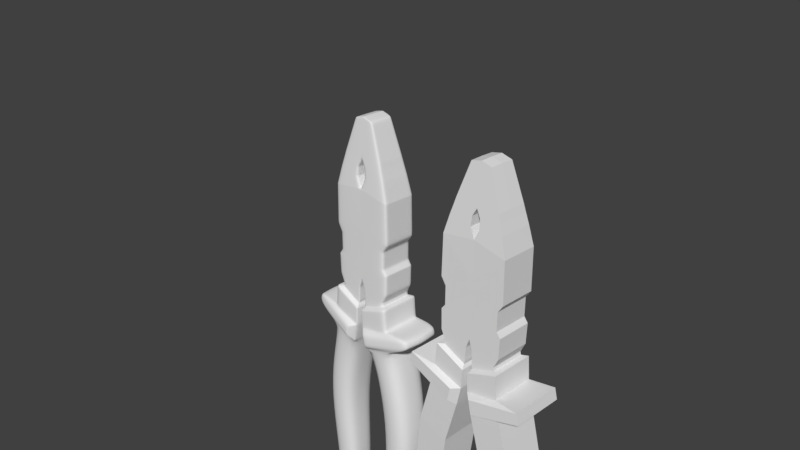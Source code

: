 # Source: Alicate.blend  (saved by Blender 2.79.0; exported with 4.5.12 LTS)
import bpy
from mathutils import Matrix  # noqa: F401  (used for matrix-valued properties, if any)

bpy.ops.wm.read_factory_settings(use_empty=True)
scene = bpy.context.scene
scene.name = 'Scene'

# ---- collections
col_collection_1 = bpy.data.collections.new('Collection 1'); scene.collection.children.link(col_collection_1)
col_collection_2 = bpy.data.collections.new('Collection 2'); scene.collection.children.link(col_collection_2)

# ---- materials (node trees are filled in below, after node groups)
mat_material = bpy.data.materials.new('Material')
mat_material.alpha_threshold = 0.0
mat_material.use_transparent_shadow = False
mat_material.roughness = 0.5
mat_material.line_color = (0.0, 0.0, 0.0, 1.0)

# ---- material node trees

# ---- world
world_world = bpy.data.worlds.new('World'); scene.world = world_world
world_world.color = (0.05088, 0.05088, 0.05088)
world_world.use_sun_shadow = False
world_world.sun_shadow_jitter_overblur = 0.0
world_world.cycles.sampling_method = 'MANUAL'

# ---- cameras
cam_camera = bpy.data.cameras.new('Camera')
cam_camera.clip_end = 100.0
cam_camera.lens = 35.0
cam_camera.sensor_width = 32.0
cam_camera.sensor_height = 18.0
cam_camera.ortho_scale = 7.314
cam_camera.dof.focus_distance = 0.0
cam_camera.dof.aperture_fstop = 128.0

# ---- meshes
me_cube = bpy.data.meshes.new('Cube')
me_cube.from_pydata([(0.4577, -0.237, 0.3997), (0.4577, 0.0, 0.3997), (0.0, -0.237, 0.5811), (0.3899, 0.0, 0.2978), (0.3899, -0.237, 0.2978), (0.3899, 0.0, 0.04441), (0.3899, -0.237, 0.04441), (0.4435, 0.0, -0.02433), (0.4435, -0.237, -0.02434), (0.0, 0.0, -0.2389), (0.0, -0.237, -0.2389), (0.0, -0.237, 0.04441), (0.0, -0.237, 0.2978), (0.436, 0.0, -0.304), (0.436, -0.237, -0.304), (0.04566, 0.0, -0.3705), (0.04566, -0.237, -0.3705), (0.3722, -0.237, -0.4382), (0.3722, 0.0, -0.4382), (0.05456, 0.0, -0.5696), (0.05456, -0.237, -0.5696), (0.3807, -0.237, -0.4826), (0.3807, 0.0, -0.4826), (0.06307, 0.0, -0.6139), (0.06307, -0.237, -0.6139), (0.4549, -0.2916, -0.488), (0.4549, 0.0, -0.488), (0.04003, 0.0, -0.6596), (0.04003, -0.2916, -0.6596), (0.4821, -0.2916, -0.8023), (0.4821, 0.0, -0.8023), (0.04993, 0.0, -0.9237), (0.04993, -0.2916, -0.9237), (0.5419, -0.2916, -1.076), (0.5419, 0.0, -1.076), (0.1081, 0.0, -1.191), (0.1081, -0.2916, -1.191), (0.7207, -0.2846, -1.742), (0.7207, 0.0, -1.742), (0.2827, 0.0, -1.841), (0.2827, -0.2846, -1.841), (0.799, -0.2675, -2.454), (0.799, 0.0, -2.454), (0.3553, 0.0, -2.477), (0.3553, -0.2675, -2.477), (0.7338, -0.2383, -3.268), (0.7338, 0.0, -3.268), (0.314, 0.0, -3.235), (0.314, -0.2383, -3.235), (0.7102, -0.2116, -3.806), (0.7102, 0.0, -3.806), (0.3083, 0.0, -3.806), (0.3083, -0.2116, -3.806), (0.7319, -0.1789, -4.299), (0.7319, 0.0, -4.299), (0.3817, 0.0, -4.334), (0.3817, -0.1789, -4.334), (0.6636, -0.1047, -4.446), (0.6636, 0.0, -4.446), (0.5229, 0.0, -4.46), (0.5229, -0.1047, -4.46), (0.4459, -0.237, 0.9509), (0.4459, 0.0, 0.9509), (0.0, 0.0, 1.029), (0.0, -0.2306, 1.029), (0.3768, -0.2168, 1.198), (0.3768, 0.0, 1.199), (0.06356, 0.0, 1.163), (0.06356, -0.2198, 1.162), (0.3326, -0.2059, 1.333), (0.3326, 0.0, 1.334), (0.05482, 0.0, 1.292), (0.05482, -0.2093, 1.29), (0.3032, -0.198, 1.429), (0.3032, 0.0, 1.431), (0.0, 0.0, 1.395), (0.0, -0.2009, 1.393), (0.1402, -0.1606, 1.888), (0.1402, 0.0, 1.892), (0.0, 0.0, 1.926), (0.0, -0.1578, 1.923), (0.8189, -0.3457, -0.7649), (0.8189, 0.0, -0.7649), (0.04993, 0.0, -0.9237), (0.1452, -0.3772, -0.9361), (0.8571, -0.3457, -0.9124), (0.8571, 0.0, -0.9124), (0.1081, 0.0, -1.191), (0.1885, -0.3772, -1.132)], [], [(4, 3, 1, 0), (3, 4, 6, 5), (8, 10, 16, 14), (5, 6, 8, 7), (6, 11, 10, 8), (2, 12, 4, 0), (6, 4, 12, 11), (7, 8, 14, 13), (10, 9, 15, 16), (20, 19, 23, 24), (14, 16, 20, 17), (13, 14, 17, 18), (16, 15, 19, 20), (21, 24, 28, 25), (17, 20, 24, 21), (18, 17, 21, 22), (28, 27, 31, 32), (22, 21, 25, 26), (24, 23, 27, 28), (36, 33, 85, 88), (25, 28, 32, 29), (26, 25, 29, 30), (33, 36, 40, 37), (32, 36, 88, 84), (32, 31, 35, 36), (40, 39, 43, 44), (34, 33, 37, 38), (36, 35, 39, 40), (41, 44, 48, 45), (37, 40, 44, 41), (38, 37, 41, 42), (45, 48, 52, 49), (42, 41, 45, 46), (44, 43, 47, 48), (52, 51, 55, 56), (46, 45, 49, 50), (48, 47, 51, 52), (53, 56, 60, 57), (49, 52, 56, 53), (50, 49, 53, 54), (58, 57, 60, 59), (54, 53, 57, 58), (56, 55, 59, 60), (64, 61, 65, 68), (2, 0, 61, 64), (67, 68, 72, 71), (63, 64, 68, 67), (61, 62, 66, 65), (72, 69, 73, 76), (65, 66, 70, 69), (68, 65, 69, 72), (71, 72, 76, 75), (69, 70, 74, 73), (79, 80, 77, 78), (73, 74, 78, 77), (76, 73, 77, 80), (1, 62, 61, 0), (81, 84, 88, 85), (82, 81, 85, 86), (33, 34, 86, 85), (35, 31, 83, 87), (29, 32, 84, 81), (30, 29, 81, 82)])
_uv = me_cube.uv_layers.new(name='UVMap')
_uv.uv.foreach_set('vector', [0.6013, 0.3509, 0.646, 0.3584, 0.6422, 0.3815, 0.5974, 0.374, 0.646, 0.3584, 0.6013, 0.3509, 0.6093, 0.3031, 0.654, 0.3106, 0.543, 0.296, 0.4521, 0.2726, 0.4545, 0.2458, 0.5311, 0.244, 0.654, 0.3106, 0.6093, 0.3031, 0.6121, 0.2867, 0.6568, 0.2942, 0.5355, 0.3109, 0.4627, 0.3255, 0.4521, 0.2726, 0.543, 0.296, 0.4828, 0.4258, 0.4722, 0.3728, 0.5451, 0.3582, 0.5615, 0.3747, 0.5355, 0.3109, 0.5451, 0.3582, 0.4722, 0.3728, 0.4627, 0.3255, 0.6568, 0.2942, 0.6121, 0.2867, 0.6209, 0.2339, 0.6656, 0.2414, 0.4521, 0.2726, 0.4082, 0.2709, 0.4087, 0.2456, 0.4545, 0.2458, 0.4524, 0.2076, 0.4082, 0.2078, 0.4082, 0.1994, 0.4524, 0.1992, 0.5311, 0.244, 0.4545, 0.2458, 0.4524, 0.2076, 0.5149, 0.222, 0.6656, 0.2414, 0.6209, 0.2339, 0.6256, 0.2058, 0.6703, 0.2133, 0.4545, 0.2458, 0.4087, 0.2456, 0.4082, 0.2078, 0.4524, 0.2076, 0.1808, 0.9097, 0.172, 0.9753, 0.1588, 0.9811, 0.1703, 0.8954, 0.5149, 0.222, 0.4524, 0.2076, 0.4524, 0.1992, 0.515, 0.2133, 0.6703, 0.2133, 0.6256, 0.2058, 0.627, 0.1973, 0.6718, 0.2048, 0.3268, 0.7987, 0.2713, 0.7987, 0.2713, 0.7484, 0.3268, 0.7484, 0.2264, 0.9097, 0.1808, 0.9097, 0.1703, 0.8954, 0.2264, 0.8954, 0.172, 0.9753, 0.215, 0.9906, 0.2117, 0.9999, 0.1588, 0.9811, 0.007918, 0.7122, 0.09415, 0.7185, 0.1599, 0.74, 0.02447, 0.7314, 0.1703, 0.8954, 0.08782, 0.8694, 0.08533, 0.8185, 0.1703, 0.8346, 0.2264, 0.8954, 0.1703, 0.8954, 0.1703, 0.8346, 0.2264, 0.8346, 0.1703, 0.6717, 0.08382, 0.6709, 0.08521, 0.5414, 0.1716, 0.5388, 0.002114, 0.7771, 0.0001101, 0.7244, 0.02447, 0.7314, 0.02584, 0.77, 0.3268, 0.7484, 0.2713, 0.7484, 0.2713, 0.6963, 0.3268, 0.6963, 0.3254, 0.5683, 0.2713, 0.5683, 0.2713, 0.4465, 0.3222, 0.4465, 0.2264, 0.6717, 0.1703, 0.6717, 0.1716, 0.5388, 0.2264, 0.5388, 0.3268, 0.6963, 0.2713, 0.6963, 0.2713, 0.5683, 0.3254, 0.5683, 0.1749, 0.4009, 0.09055, 0.3866, 0.09949, 0.2406, 0.1805, 0.2435, 0.1716, 0.5388, 0.08597, 0.5271, 0.08941, 0.4038, 0.1749, 0.4009, 0.2264, 0.5388, 0.1716, 0.5388, 0.1749, 0.4009, 0.2264, 0.4009, 0.1805, 0.2435, 0.09945, 0.2424, 0.1086, 0.1326, 0.1857, 0.1399, 0.2264, 0.4009, 0.1749, 0.4009, 0.1805, 0.2435, 0.2264, 0.2435, 0.3222, 0.4465, 0.2713, 0.4465, 0.2713, 0.3021, 0.3166, 0.3021, 0.3115, 0.1933, 0.2713, 0.1933, 0.2713, 0.09181, 0.3053, 0.09181, 0.2264, 0.2435, 0.1805, 0.2435, 0.1857, 0.1399, 0.2264, 0.1399, 0.3166, 0.3021, 0.2713, 0.3021, 0.2713, 0.1933, 0.3115, 0.1933, 0.1949, 0.05907, 0.1379, 0.04018, 0.1719, 0.01946, 0.1958, 0.03057, 0.1857, 0.1399, 0.1148, 0.1321, 0.1379, 0.04018, 0.1949, 0.05907, 0.2264, 0.1399, 0.1857, 0.1399, 0.1949, 0.05907, 0.2232, 0.05258, 0.214, 0.02459, 0.1958, 0.03057, 0.1878, 0.006085, 0.2059, 0.0001101, 0.2232, 0.05258, 0.1949, 0.05907, 0.1958, 0.03057, 0.214, 0.02459, 0.3053, 0.09181, 0.2713, 0.09181, 0.2713, 0.05584, 0.2912, 0.05584, 0.4996, 0.5094, 0.58, 0.4781, 0.576, 0.5268, 0.5166, 0.532, 0.4828, 0.4258, 0.5615, 0.3747, 0.58, 0.4781, 0.4996, 0.5094, 0.4015, 0.5431, 0.4434, 0.5434, 0.4411, 0.5679, 0.4013, 0.5677, 0.4018, 0.5149, 0.4457, 0.5153, 0.4434, 0.5434, 0.4015, 0.5431, 0.58, 0.4781, 0.6247, 0.4856, 0.6164, 0.5341, 0.576, 0.5268, 0.5199, 0.5563, 0.5732, 0.5534, 0.5713, 0.5725, 0.5137, 0.5777, 0.576, 0.5268, 0.6164, 0.5341, 0.6116, 0.5607, 0.5732, 0.5534, 0.5166, 0.532, 0.576, 0.5268, 0.5732, 0.5534, 0.5199, 0.5563, 0.4013, 0.5677, 0.4411, 0.5679, 0.4393, 0.59, 0.4011, 0.5899, 0.5732, 0.5534, 0.6116, 0.5607, 0.6081, 0.5797, 0.5713, 0.5725, 0.5843, 0.6976, 0.555, 0.6912, 0.5602, 0.6643, 0.59, 0.6708, 0.5713, 0.5725, 0.6081, 0.5797, 0.59, 0.6708, 0.5602, 0.6643, 0.5137, 0.5777, 0.5713, 0.5725, 0.5602, 0.6643, 0.5355, 0.6764, 0.6422, 0.3815, 0.6247, 0.4856, 0.58, 0.4781, 0.5974, 0.374, 0.1599, 0.7694, 0.02584, 0.77, 0.02447, 0.7314, 0.1599, 0.74, 0.2264, 0.7694, 0.1599, 0.7694, 0.1599, 0.74, 0.2264, 0.74, 0.1703, 0.6717, 0.2264, 0.6717, 0.2264, 0.74, 0.1599, 0.74, 0.2713, 0.6963, 0.2713, 0.7484, 0.2704, 0.7484, 0.2704, 0.6963, 0.09581, 0.7857, 0.009402, 0.7885, 0.02584, 0.77, 0.1599, 0.7694, 0.2264, 0.8346, 0.1703, 0.8346, 0.1599, 0.7694, 0.2264, 0.7694])
me_cube.materials.append(mat_material)
me_cube.use_remesh_preserve_volume = False
me_cube.use_remesh_preserve_attributes = False
me_cube.use_mirror_vertex_groups = False
me_cube.update()
me_cube_001 = bpy.data.meshes.new('Cube.001')
me_cube_001.from_pydata([(0.4577, -0.237, 0.4006), (0.4577, 0.0, 0.4006), (0.0, -0.237, 0.582), (0.3899, 0.0, 0.2987), (0.3899, -0.237, 0.2987), (0.3899, 0.0, 0.04533), (0.3899, -0.237, 0.04533), (0.4435, 0.0, -0.02342), (0.4435, -0.237, -0.02342), (0.0, 0.0, -0.238), (0.0, -0.237, -0.238), (0.0, -0.237, 0.04533), (0.0, -0.237, 0.2987), (0.436, 0.0, -0.3031), (0.436, -0.237, -0.3031), (0.04566, 0.0, -0.3696), (0.04566, -0.237, -0.3696), (0.3722, -0.237, -0.4373), (0.3722, 0.0, -0.4373), (0.05456, 0.0, -0.5687), (0.05456, -0.237, -0.5687), (0.3807, -0.237, -0.4816), (0.3807, 0.0, -0.4816), (0.06307, 0.0, -0.613), (0.06307, -0.237, -0.613), (0.4549, -0.2916, -0.4871), (0.4549, 0.0, -0.4871), (0.04003, 0.0, -0.6587), (0.04003, -0.2916, -0.6587), (0.4821, -0.2916, -0.8014), (0.4821, 0.0, -0.8014), (0.04993, 0.0, -0.9228), (0.04993, -0.2916, -0.9228), (0.5419, -0.2916, -1.075), (0.5419, 0.0, -1.075), (0.1081, 0.0, -1.19), (0.1081, -0.2916, -1.19), (0.7207, -0.2846, -1.741), (0.7207, 0.0, -1.741), (0.2827, 0.0, -1.84), (0.2827, -0.2846, -1.84), (0.799, -0.2675, -2.453), (0.799, 0.0, -2.453), (0.3553, 0.0, -2.476), (0.3553, -0.2675, -2.476), (0.7338, -0.2383, -3.267), (0.7338, 0.0, -3.267), (0.314, 0.0, -3.234), (0.314, -0.2383, -3.234), (0.7102, -0.2116, -3.805), (0.7102, 0.0, -3.805), (0.3083, 0.0, -3.805), (0.3083, -0.2116, -3.805), (0.7319, -0.1789, -4.298), (0.7319, 0.0, -4.298), (0.3817, 0.0, -4.333), (0.3817, -0.1789, -4.333), (0.6636, -0.1047, -4.445), (0.6636, 0.0, -4.445), (0.5229, 0.0, -4.459), (0.5229, -0.1047, -4.459), (0.4459, -0.237, 0.9518), (0.4459, 0.0, 0.9518), (0.0, 0.0, 1.03), (0.0, -0.2306, 1.03), (0.3768, -0.2168, 1.199), (0.3768, 0.0, 1.2), (0.06356, 0.0, 1.164), (0.06356, -0.2198, 1.163), (0.3326, -0.2059, 1.334), (0.3326, 0.0, 1.335), (0.05482, 0.0, 1.293), (0.05482, -0.2093, 1.291), (0.3032, -0.198, 1.43), (0.3032, 0.0, 1.432), (0.0, 0.0, 1.396), (0.0, -0.2009, 1.394), (0.1402, -0.1606, 1.889), (0.1402, 0.0, 1.892), (0.0, 0.0, 1.927), (0.0, -0.1578, 1.924), (0.8189, -0.2787, -0.764), (0.8587, 0.0, -0.764), (0.04993, 0.0, -0.9228), (0.1452, -0.3772, -0.9352), (0.8571, -0.2787, -0.9115), (0.8968, 0.0, -0.9115), (0.1081, 0.0, -1.19), (0.1885, -0.3772, -1.131), (0.1169, -0.2913, -1.223), (0.5509, -0.2913, -1.108), (0.5509, 0.0, -1.108), (0.1169, 0.0, -1.223), (0.04954, 0.0, -0.9124), (0.04954, -0.2916, -0.9124), (0.481, 0.0, -0.7889), (0.481, -0.2916, -0.7889), (0.3899, -0.2105, 0.2987), (0.3899, -0.2105, 0.04533), (0.0, -0.2105, -0.238), (0.4577, -0.2105, 0.4006), (0.4435, -0.2105, -0.02342), (0.436, -0.2105, -0.3031), (0.04566, -0.2105, -0.3696), (0.3722, -0.2105, -0.4373), (0.05456, -0.2105, -0.5687), (0.3807, -0.2105, -0.4816), (0.06307, -0.2105, -0.613), (0.4549, -0.259, -0.4871), (0.04003, -0.259, -0.6587), (0.4821, -0.259, -0.8014), (0.04993, -0.259, -0.9228), (0.5419, -0.259, -1.075), (0.1081, -0.259, -1.19), (0.06203, 0.0, -0.6076), (0.06486, -0.237, -0.5545), (0.3754, -0.2105, -0.4306), (0.05412, -0.2105, -0.5588), (0.3754, -0.237, -0.4306), (0.05412, -0.237, -0.5588), (0.05412, 0.0, -0.5588), (0.3754, 0.0, -0.4306), (0.05458, -0.2916, -0.6699), (0.4566, -0.259, -0.5071), (0.04066, -0.259, -0.6755), (0.4566, 0.0, -0.5071), (0.4459, -0.2105, 0.9518), (0.3768, -0.1926, 1.199), (0.3326, -0.1829, 1.334), (0.3032, -0.1759, 1.43), (0.1402, -0.1427, 1.89), (0.0, -0.1402, 1.924), (0.8189, -0.2401, -0.764), (0.8571, -0.2401, -0.9115), (0.04066, 0.0, -0.6755), (0.04066, -0.2916, -0.6755), (0.481, -0.259, -0.7889), (0.04954, -0.259, -0.9124), (0.146, 0.0, 1.876), (0.0, -0.1593, 1.905), (0.146, -0.1619, 1.873), (0.146, -0.1438, 1.873), (0.4422, -0.2359, 0.9652), (0.003457, -0.23, 1.037), (0.003457, 0.0, 1.037), (0.4422, 0.0, 0.9653), (0.4422, -0.2095, 0.9652), (0.305, -0.1985, 1.424), (0.003361, -0.2015, 1.388), (0.003361, 0.0, 1.389), (0.305, 0.0, 1.426), (0.305, -0.1763, 1.425), (0.05529, -0.2099, 1.285), (0.05529, 0.0, 1.286), (0.335, 0.0, 1.328), (0.335, -0.2065, 1.326), (0.335, -0.1834, 1.327), (0.06328, 0.0, 1.168), (0.3753, -0.2165, 1.203), (0.06328, -0.2194, 1.167), (0.3753, 0.0, 1.204), (0.3753, -0.1923, 1.204), (0.01531, -0.237, 0.576), (0.01483, -0.237, -0.2308), (0.01304, -0.237, 0.04533), (0.01304, -0.237, 0.2987), (0.05872, -0.237, -0.3674), (0.06518, -0.237, -0.5643), (0.07369, -0.237, -0.6086), (0.05391, -0.2916, -0.6529), (0.06438, -0.2916, -0.9188), (0.1226, -0.2916, -1.186), (0.07266, -0.237, -0.6032), (0.06203, -0.2105, -0.6076), (0.3797, -0.2105, -0.4763), (0.3797, -0.237, -0.4763), (0.3797, 0.0, -0.4763), (0.01491, -0.2308, 1.027), (0.07403, -0.2197, 1.164), (0.06412, -0.2092, 1.293), (0.01014, -0.2008, 1.395), (0.004689, 0.0, 1.926), (0.004689, -0.1579, 1.923), (0.1677, -0.3761, -0.9294), (0.2109, -0.3761, -1.124), (0.4566, -0.2916, -0.5071), (0.06397, -0.2916, -0.9082), (0.004689, -0.1403, 1.923), (0.06203, -0.237, -0.6076), (0.004883, -0.1594, 1.904), (0.01813, -0.2302, 1.035), (0.01345, -0.2014, 1.389), (0.06464, -0.2097, 1.286), (0.07371, -0.2193, 1.168), (0.3899, 0.0, 0.288), (0.3899, -0.237, 0.288), (0.0, -0.237, 0.288), (0.3899, -0.2105, 0.288), (0.01304, -0.237, 0.288), (0.3899, 0.0, 0.0596), (0.3899, -0.2105, 0.0596), (0.01304, -0.237, 0.0596), (0.3899, -0.237, 0.0596), (0.0, -0.237, 0.0596), (0.4573, 0.0, 0.4222), (0.4573, -0.237, 0.4222), (0.0, -0.2367, 0.5996), (0.4573, -0.2105, 0.4222), (0.01529, -0.2367, 0.5936), (0.4461, 0.0, 0.9432), (0.0, -0.2307, 1.023), (0.01492, -0.2309, 1.02), (0.4461, -0.237, 0.9432), (0.4461, -0.2105, 0.9432), (0.2906, 0.0, 1.468), (0.2906, -0.1951, 1.466), (0.0, -0.1976, 1.435), (0.2906, -0.1733, 1.466), (0.009718, -0.1975, 1.436), (0.44, 0.0, -0.01896), (0.44, -0.237, -0.01896), (0.0, -0.237, -0.2196), (0.44, -0.2105, -0.01896), (0.01472, -0.237, -0.2129), (0.004952, -0.237, -0.2523), (0.4427, -0.237, -0.05375), (0.4427, 0.0, -0.05375), (0.004952, 0.0, -0.2523), (0.004952, -0.2105, -0.2523), (0.4427, -0.2105, -0.05375), (0.01959, -0.237, -0.2456), (0.04632, 0.0, -0.3845), (0.4313, -0.237, -0.3131), (0.4313, 0.0, -0.3131), (0.0592, -0.237, -0.3821), (0.4313, -0.2105, -0.3131), (0.04632, -0.2105, -0.3845), (0.04632, -0.237, -0.3845), (0.07903, 0.0, -1.057), (0.07903, -0.2916, -1.057), (0.8778, 0.0, -0.8377), (0.07903, 0.0, -1.057), (0.1669, -0.3772, -1.033), (0.838, -0.2787, -0.8377), (0.838, -0.2401, -0.8377), (0.07903, -0.259, -1.057), (0.1893, -0.3761, -1.026)], [], [(97, 3, 1, 100), (200, 202, 6, 98), (230, 224, 16, 166), (222, 220, 8, 101), (223, 221, 10, 163), (162, 165, 4, 0), (198, 165, 12, 196), (229, 225, 14, 102), (228, 227, 15, 103), (173, 114, 23, 107), (115, 119, 20, 167), (116, 118, 17, 104), (117, 120, 19, 105), (168, 24, 28, 169), (172, 188, 24, 168), (174, 175, 21, 106), (137, 93, 31, 111), (106, 21, 25, 108), (107, 23, 27, 109), (171, 33, 85, 184), (186, 94, 32, 170), (136, 96, 29, 110), (56, 55, 59, 60), (239, 36, 88, 242), (245, 238, 35, 113), (58, 57, 60, 59), (40, 39, 43, 44), (91, 90, 37, 38), (90, 89, 40, 37), (41, 44, 48, 45), (89, 92, 39, 40), (37, 40, 44, 41), (38, 37, 41, 42), (42, 41, 45, 46), (44, 43, 47, 48), (52, 51, 55, 56), (46, 45, 49, 50), (45, 48, 52, 49), (53, 56, 60, 57), (48, 47, 51, 52), (49, 52, 56, 53), (50, 49, 53, 54), (54, 53, 57, 58), (190, 142, 65, 178), (211, 212, 61, 177), (153, 152, 72, 71), (144, 143, 68, 67), (146, 145, 66, 127), (191, 147, 73, 180), (156, 154, 70, 128), (192, 155, 69, 179), (149, 148, 76, 75), (151, 150, 74, 129), (187, 182, 77, 130), (141, 138, 78, 130), (189, 140, 77, 182), (213, 126, 61, 212), (246, 242, 88, 184), (244, 243, 85, 133), (112, 34, 86, 133), (238, 31, 83, 241), (170, 32, 84, 183), (110, 29, 81, 132), (113, 35, 92, 89), (112, 33, 90), (171, 36, 89), (123, 185, 96, 136), (122, 135, 94, 186), (124, 134, 93, 137), (135, 124, 137, 94), (125, 123, 136, 95), (34, 112, 90, 91), (36, 113, 89), (30, 110, 132, 82), (33, 112, 133, 85), (240, 244, 133, 86), (209, 62, 126, 213), (140, 141, 130, 77), (181, 187, 130, 78), (147, 151, 129, 73), (155, 156, 128, 69), (142, 146, 127, 65), (20, 105, 173, 188), (17, 167, 172, 175), (26, 108, 123, 125), (234, 237, 119, 115), (235, 232, 118, 116), (236, 231, 120, 117), (237, 236, 117, 119), (233, 235, 116, 121), (232, 234, 115, 118), (108, 25, 185, 123), (169, 28, 135, 122), (109, 27, 134, 124), (28, 109, 124, 135), (239, 245, 113, 36), (95, 136, 110, 30), (24, 107, 109, 28), (22, 106, 108, 26), (94, 137, 111, 32), (176, 174, 106, 22), (119, 117, 105, 20), (121, 116, 104, 18), (188, 173, 107, 24), (224, 228, 103, 16), (226, 229, 102, 13), (219, 222, 101, 7), (199, 200, 98, 5), (4, 97, 100, 0), (215, 217, 141, 140), (218, 215, 140, 189), (217, 214, 138, 141), (61, 126, 146, 142), (126, 62, 145, 146), (63, 64, 143, 144), (177, 61, 142, 190), (69, 128, 151, 147), (128, 70, 150, 151), (71, 72, 148, 149), (179, 69, 147, 191), (158, 161, 156, 155), (193, 158, 155, 192), (161, 160, 154, 156), (157, 159, 152, 153), (67, 68, 159, 157), (127, 66, 160, 161), (178, 65, 158, 193), (65, 127, 161, 158), (68, 178, 193, 159), (159, 193, 192, 152), (72, 179, 191, 148), (64, 177, 190, 143), (216, 218, 189, 139), (79, 131, 187, 181), (185, 122, 186, 96), (33, 171, 89, 90), (29, 170, 183, 81), (243, 246, 184, 85), (139, 189, 182, 80), (131, 80, 182, 187), (152, 192, 179, 72), (148, 191, 180, 76), (210, 211, 177, 64), (143, 190, 178, 68), (105, 19, 114, 173), (167, 20, 188, 172), (104, 17, 175, 174), (18, 104, 174, 176), (96, 186, 170, 29), (36, 171, 184, 88), (175, 172, 168, 21), (21, 168, 169, 25), (118, 115, 167, 17), (195, 4, 165, 198), (2, 12, 165, 162), (220, 223, 163, 8), (225, 230, 166, 14), (202, 195, 198, 201), (3, 97, 197, 194), (201, 198, 196, 203), (97, 4, 195, 197), (164, 201, 203, 11), (6, 202, 201, 164), (194, 197, 200, 199), (197, 195, 202, 200), (2, 162, 208, 206), (1, 204, 207, 100), (100, 207, 205, 0), (162, 0, 205, 208), (25, 169, 122, 185), (206, 208, 211, 210), (204, 209, 213, 207), (207, 213, 212, 205), (208, 205, 212, 211), (76, 180, 218, 216), (129, 74, 214, 217), (180, 73, 215, 218), (73, 129, 217, 215), (6, 164, 223, 220), (5, 98, 222, 219), (164, 11, 221, 223), (98, 6, 220, 222), (8, 163, 230, 225), (7, 101, 229, 226), (10, 99, 228, 224), (99, 9, 227, 228), (101, 8, 225, 229), (163, 10, 224, 230), (14, 166, 234, 232), (13, 102, 235, 233), (16, 103, 236, 237), (103, 15, 231, 236), (102, 14, 232, 235), (166, 16, 237, 234), (81, 183, 246, 243), (32, 111, 245, 239), (82, 132, 244, 240), (35, 238, 241, 87), (132, 81, 243, 244), (183, 84, 242, 246), (111, 31, 238, 245), (32, 239, 242, 84)])
me_cube_001.polygons.foreach_set('use_smooth', [True] * 202)
_uv = me_cube_001.uv_layers.new(name='UVMap')
_uv.uv.foreach_set('vector', [0.6237, 0.3547, 0.646, 0.3584, 0.6422, 0.3815, 0.6198, 0.3778, 0.6297, 0.3188, 0.6073, 0.3151, 0.6093, 0.3031, 0.6317, 0.3069, 0.4952, 0.2646, 0.4533, 0.2592, 0.4545, 0.2458, 0.4928, 0.2449, 0.6331, 0.2986, 0.6107, 0.2949, 0.6121, 0.2867, 0.6344, 0.2904, 0.4983, 0.3012, 0.4574, 0.299, 0.4521, 0.2726, 0.4975, 0.2843, 0.5222, 0.4002, 0.5086, 0.3655, 0.5451, 0.3582, 0.5615, 0.3747, 0.5039, 0.3418, 0.5086, 0.3655, 0.4722, 0.3728, 0.4675, 0.3492, 0.6389, 0.264, 0.6165, 0.2603, 0.6209, 0.2339, 0.6433, 0.2376, 0.4309, 0.2587, 0.4084, 0.2582, 0.4087, 0.2456, 0.4316, 0.2457, 0.4303, 0.2035, 0.4082, 0.2036, 0.4082, 0.1994, 0.4303, 0.1993, 0.4882, 0.2298, 0.4534, 0.2267, 0.4524, 0.2076, 0.4836, 0.2148, 0.6456, 0.2236, 0.6233, 0.2198, 0.6256, 0.2058, 0.648, 0.2096, 0.431, 0.2267, 0.4085, 0.2267, 0.4082, 0.2078, 0.4303, 0.2077, 0.1764, 0.9425, 0.172, 0.9753, 0.1588, 0.9811, 0.1645, 0.9382, 0.4837, 0.2105, 0.4524, 0.2034, 0.4524, 0.1992, 0.4837, 0.2063, 0.6487, 0.2053, 0.6263, 0.2016, 0.627, 0.1973, 0.6494, 0.201, 0.299, 0.7736, 0.2713, 0.7736, 0.2713, 0.7484, 0.299, 0.7484, 0.2036, 0.9097, 0.1808, 0.9097, 0.1703, 0.8954, 0.1984, 0.8954, 0.1935, 0.983, 0.215, 0.9906, 0.2117, 0.9999, 0.1853, 0.9905, 0.05103, 0.7154, 0.09415, 0.7185, 0.1599, 0.74, 0.09216, 0.7357, 0.1284, 0.8545, 0.08658, 0.844, 0.08533, 0.8185, 0.1278, 0.8266, 0.1984, 0.865, 0.1703, 0.865, 0.1703, 0.8346, 0.1984, 0.8346, 0.3053, 0.09181, 0.2713, 0.09181, 0.2713, 0.05584, 0.2912, 0.05584, 0.001112, 0.7508, 0.0001101, 0.7244, 0.02447, 0.7314, 0.02515, 0.7507, 0.299, 0.7224, 0.2713, 0.7224, 0.2713, 0.6963, 0.299, 0.6963, 0.214, 0.02459, 0.1958, 0.03057, 0.1878, 0.006085, 0.2059, 0.0001101, 0.3254, 0.5683, 0.2713, 0.5683, 0.2713, 0.4465, 0.3222, 0.4465, 0.2264, 0.6052, 0.1709, 0.6052, 0.1716, 0.5388, 0.2264, 0.5388, 0.1709, 0.6052, 0.08451, 0.6062, 0.08521, 0.5414, 0.1716, 0.5388, 0.1749, 0.4009, 0.09055, 0.3866, 0.09949, 0.2406, 0.1805, 0.2435, 0.2987, 0.6323, 0.2713, 0.6323, 0.2713, 0.5683, 0.3254, 0.5683, 0.1716, 0.5388, 0.08597, 0.5271, 0.08941, 0.4038, 0.1749, 0.4009, 0.2264, 0.5388, 0.1716, 0.5388, 0.1749, 0.4009, 0.2264, 0.4009, 0.2264, 0.4009, 0.1749, 0.4009, 0.1805, 0.2435, 0.2264, 0.2435, 0.3222, 0.4465, 0.2713, 0.4465, 0.2713, 0.3021, 0.3166, 0.3021, 0.3115, 0.1933, 0.2713, 0.1933, 0.2713, 0.09181, 0.3053, 0.09181, 0.2264, 0.2435, 0.1805, 0.2435, 0.1857, 0.1399, 0.2264, 0.1399, 0.1805, 0.2435, 0.09945, 0.2424, 0.1086, 0.1326, 0.1857, 0.1399, 0.1949, 0.05907, 0.1379, 0.04018, 0.1719, 0.01946, 0.1958, 0.03057, 0.3166, 0.3021, 0.2713, 0.3021, 0.2713, 0.1933, 0.3115, 0.1933, 0.1857, 0.1399, 0.1148, 0.1321, 0.1379, 0.04018, 0.1949, 0.05907, 0.2264, 0.1399, 0.1857, 0.1399, 0.1949, 0.05907, 0.2232, 0.05258, 0.2232, 0.05258, 0.1949, 0.05907, 0.1958, 0.03057, 0.214, 0.02459, 0.5431, 0.5116, 0.578, 0.5024, 0.576, 0.5268, 0.5463, 0.5294, 0.5354, 0.4704, 0.5754, 0.4522, 0.58, 0.4781, 0.5398, 0.4938, 0.4014, 0.5554, 0.4423, 0.5556, 0.4411, 0.5679, 0.4013, 0.5677, 0.4017, 0.529, 0.4446, 0.5293, 0.4434, 0.5434, 0.4015, 0.5431, 0.5993, 0.5062, 0.6206, 0.5099, 0.6164, 0.5341, 0.5962, 0.5305, 0.5445, 0.565, 0.5722, 0.563, 0.5713, 0.5725, 0.5425, 0.5751, 0.5943, 0.5438, 0.614, 0.5474, 0.6116, 0.5607, 0.5924, 0.5571, 0.5464, 0.5421, 0.5746, 0.5401, 0.5732, 0.5534, 0.5466, 0.5549, 0.4012, 0.5788, 0.4402, 0.5789, 0.4393, 0.59, 0.4011, 0.5899, 0.5911, 0.5666, 0.6099, 0.5702, 0.6081, 0.5797, 0.5897, 0.5761, 0.5723, 0.681, 0.5576, 0.6777, 0.5602, 0.6643, 0.5751, 0.6675, 0.5824, 0.6218, 0.599, 0.6253, 0.59, 0.6708, 0.5751, 0.6675, 0.5452, 0.6227, 0.5657, 0.6184, 0.5602, 0.6643, 0.5478, 0.6704, 0.6067, 0.4558, 0.6024, 0.4818, 0.58, 0.4781, 0.5844, 0.4521, 0.0925, 0.7527, 0.02515, 0.7507, 0.02447, 0.7314, 0.09216, 0.7357, 0.1931, 0.7547, 0.1599, 0.7547, 0.1599, 0.74, 0.1931, 0.74, 0.1984, 0.6717, 0.2264, 0.6717, 0.2264, 0.74, 0.1931, 0.74, 0.2713, 0.7224, 0.2713, 0.7484, 0.2704, 0.7484, 0.2704, 0.7224, 0.05261, 0.7871, 0.009402, 0.7885, 0.02584, 0.77, 0.09285, 0.7697, 0.1984, 0.8346, 0.1703, 0.8346, 0.1599, 0.7694, 0.1931, 0.7694, 0.299, 0.6963, 0.2713, 0.6963, 0.2713, 0.6323, 0.2987, 0.6323, 0.1984, 0.6717, 0.1703, 0.6717, 0.1987, 0.6052, 0.127, 0.6713, 0.08382, 0.6709, 0.1277, 0.6057, 0.1984, 0.8802, 0.1703, 0.8802, 0.1703, 0.865, 0.1984, 0.865, 0.1287, 0.8684, 0.0872, 0.8567, 0.08658, 0.844, 0.1284, 0.8545, 0.299, 0.7862, 0.2713, 0.7862, 0.2713, 0.7736, 0.299, 0.7736, 0.3268, 0.7862, 0.299, 0.7862, 0.299, 0.7736, 0.3268, 0.7736, 0.2264, 0.8802, 0.1984, 0.8802, 0.1984, 0.865, 0.2264, 0.865, 0.2264, 0.6717, 0.1984, 0.6717, 0.1987, 0.6052, 0.2264, 0.6052, 0.3268, 0.6963, 0.299, 0.6963, 0.3261, 0.6323, 0.2264, 0.8346, 0.1984, 0.8346, 0.1931, 0.7694, 0.2264, 0.7694, 0.1703, 0.6717, 0.1984, 0.6717, 0.1931, 0.74, 0.1599, 0.74, 0.2264, 0.7547, 0.1931, 0.7547, 0.1931, 0.74, 0.2264, 0.74, 0.6291, 0.4596, 0.6247, 0.4856, 0.6024, 0.4818, 0.6067, 0.4558, 0.5657, 0.6184, 0.5824, 0.6218, 0.5751, 0.6675, 0.5602, 0.6643, 0.5871, 0.6842, 0.5723, 0.681, 0.5751, 0.6675, 0.59, 0.6708, 0.5722, 0.563, 0.5911, 0.5666, 0.5897, 0.5761, 0.5713, 0.5725, 0.5746, 0.5401, 0.5943, 0.5438, 0.5924, 0.5571, 0.5732, 0.5534, 0.578, 0.5024, 0.5993, 0.5062, 0.5962, 0.5305, 0.576, 0.5268, 0.4524, 0.2076, 0.4303, 0.2077, 0.4303, 0.2035, 0.4524, 0.2034, 0.5149, 0.222, 0.4836, 0.2148, 0.4837, 0.2105, 0.515, 0.2177, 0.2264, 0.8954, 0.1984, 0.8954, 0.1984, 0.8802, 0.2264, 0.8802, 0.4905, 0.2374, 0.454, 0.2362, 0.4534, 0.2267, 0.4882, 0.2298, 0.6445, 0.2306, 0.6221, 0.2269, 0.6233, 0.2198, 0.6456, 0.2236, 0.4313, 0.2362, 0.4086, 0.2361, 0.4085, 0.2267, 0.431, 0.2267, 0.454, 0.2362, 0.4313, 0.2362, 0.431, 0.2267, 0.4534, 0.2267, 0.6668, 0.2343, 0.6445, 0.2306, 0.6456, 0.2236, 0.668, 0.2273, 0.527, 0.2385, 0.4905, 0.2374, 0.4882, 0.2298, 0.523, 0.233, 0.1984, 0.8954, 0.1703, 0.8954, 0.1703, 0.8802, 0.1984, 0.8802, 0.129, 0.8824, 0.08782, 0.8694, 0.0872, 0.8567, 0.1287, 0.8684, 0.299, 0.7987, 0.2713, 0.7987, 0.2713, 0.7862, 0.299, 0.7862, 0.3268, 0.7987, 0.299, 0.7987, 0.299, 0.7862, 0.3268, 0.7862, 0.3268, 0.7224, 0.299, 0.7224, 0.299, 0.6963, 0.3268, 0.6963, 0.2264, 0.865, 0.1984, 0.865, 0.1984, 0.8346, 0.2264, 0.8346, 0.172, 0.9753, 0.1935, 0.983, 0.1853, 0.9905, 0.1588, 0.9811, 0.2264, 0.9097, 0.2036, 0.9097, 0.1984, 0.8954, 0.2264, 0.8954, 0.3268, 0.7736, 0.299, 0.7736, 0.299, 0.7484, 0.3268, 0.7484, 0.6711, 0.2091, 0.6487, 0.2053, 0.6494, 0.201, 0.6718, 0.2048, 0.4534, 0.2267, 0.431, 0.2267, 0.4303, 0.2077, 0.4524, 0.2076, 0.668, 0.2273, 0.6456, 0.2236, 0.648, 0.2096, 0.6703, 0.2133, 0.4524, 0.2034, 0.4303, 0.2035, 0.4303, 0.1993, 0.4524, 0.1992, 0.4533, 0.2592, 0.4309, 0.2587, 0.4316, 0.2457, 0.4545, 0.2458, 0.6612, 0.2678, 0.6389, 0.264, 0.6433, 0.2376, 0.6656, 0.2414, 0.6554, 0.3024, 0.6331, 0.2986, 0.6344, 0.2904, 0.6568, 0.2942, 0.652, 0.3226, 0.6297, 0.3188, 0.6317, 0.3069, 0.654, 0.3106, 0.6013, 0.3509, 0.6237, 0.3547, 0.6198, 0.3778, 0.5974, 0.374, 0.5685, 0.5955, 0.586, 0.599, 0.5824, 0.6218, 0.5657, 0.6184, 0.5439, 0.5989, 0.5685, 0.5955, 0.5657, 0.6184, 0.5452, 0.6227, 0.586, 0.599, 0.6036, 0.6025, 0.599, 0.6253, 0.5824, 0.6218, 0.58, 0.4781, 0.6024, 0.4818, 0.5993, 0.5062, 0.578, 0.5024, 0.6024, 0.4818, 0.6247, 0.4856, 0.6206, 0.5099, 0.5993, 0.5062, 0.4018, 0.5149, 0.4457, 0.5153, 0.4446, 0.5293, 0.4017, 0.529, 0.5398, 0.4938, 0.58, 0.4781, 0.578, 0.5024, 0.5431, 0.5116, 0.5732, 0.5534, 0.5924, 0.5571, 0.5911, 0.5666, 0.5722, 0.563, 0.5924, 0.5571, 0.6116, 0.5607, 0.6099, 0.5702, 0.5911, 0.5666, 0.4013, 0.5677, 0.4411, 0.5679, 0.4402, 0.5789, 0.4012, 0.5788, 0.5466, 0.5549, 0.5732, 0.5534, 0.5722, 0.563, 0.5445, 0.565, 0.5753, 0.5334, 0.5953, 0.5371, 0.5943, 0.5438, 0.5746, 0.5401, 0.5464, 0.5357, 0.5753, 0.5334, 0.5746, 0.5401, 0.5464, 0.5421, 0.5953, 0.5371, 0.6152, 0.5408, 0.614, 0.5474, 0.5943, 0.5438, 0.4015, 0.5492, 0.4428, 0.5495, 0.4423, 0.5556, 0.4014, 0.5554, 0.4015, 0.5431, 0.4434, 0.5434, 0.4428, 0.5495, 0.4015, 0.5492, 0.5962, 0.5305, 0.6164, 0.5341, 0.6152, 0.5408, 0.5953, 0.5371, 0.5463, 0.5294, 0.576, 0.5268, 0.5753, 0.5334, 0.5464, 0.5357, 0.576, 0.5268, 0.5962, 0.5305, 0.5953, 0.5371, 0.5753, 0.5334, 0.5166, 0.532, 0.5463, 0.5294, 0.5464, 0.5357, 0.5174, 0.538, 0.5174, 0.538, 0.5464, 0.5357, 0.5464, 0.5421, 0.5183, 0.5441, 0.5199, 0.5563, 0.5466, 0.5549, 0.5445, 0.565, 0.5168, 0.567, 0.4996, 0.5094, 0.5398, 0.4938, 0.5431, 0.5116, 0.5081, 0.5207, 0.5192, 0.6024, 0.5439, 0.5989, 0.5452, 0.6227, 0.5246, 0.627, 0.5843, 0.6976, 0.5696, 0.6944, 0.5723, 0.681, 0.5871, 0.6842, 0.1703, 0.8802, 0.1287, 0.8684, 0.1284, 0.8545, 0.1703, 0.865, 0.1703, 0.6717, 0.127, 0.6713, 0.1277, 0.6057, 0.1709, 0.6052, 0.09581, 0.7857, 0.05261, 0.7871, 0.09285, 0.7697, 0.1599, 0.7694, 0.1599, 0.7547, 0.0925, 0.7527, 0.09216, 0.7357, 0.1599, 0.74, 0.5246, 0.627, 0.5452, 0.6227, 0.5478, 0.6704, 0.5355, 0.6764, 0.5696, 0.6944, 0.555, 0.6912, 0.5576, 0.6777, 0.5723, 0.681, 0.5183, 0.5441, 0.5464, 0.5421, 0.5466, 0.5549, 0.5199, 0.5563, 0.5168, 0.567, 0.5445, 0.565, 0.5425, 0.5751, 0.5137, 0.5777, 0.4954, 0.4885, 0.5354, 0.4704, 0.5398, 0.4938, 0.4996, 0.5094, 0.5081, 0.5207, 0.5431, 0.5116, 0.5463, 0.5294, 0.5166, 0.532, 0.4303, 0.2077, 0.4082, 0.2078, 0.4082, 0.2036, 0.4303, 0.2035, 0.4836, 0.2148, 0.4524, 0.2076, 0.4524, 0.2034, 0.4837, 0.2105, 0.648, 0.2096, 0.6256, 0.2058, 0.6263, 0.2016, 0.6487, 0.2053, 0.6703, 0.2133, 0.648, 0.2096, 0.6487, 0.2053, 0.6711, 0.2091, 0.1703, 0.865, 0.1284, 0.8545, 0.1278, 0.8266, 0.1703, 0.8346, 0.007918, 0.7122, 0.05103, 0.7154, 0.09216, 0.7357, 0.02447, 0.7314, 0.515, 0.2177, 0.4837, 0.2105, 0.4837, 0.2063, 0.515, 0.2133, 0.1808, 0.9097, 0.1764, 0.9425, 0.1645, 0.9382, 0.1703, 0.8954, 0.523, 0.233, 0.4882, 0.2298, 0.4836, 0.2148, 0.5149, 0.222, 0.5403, 0.3345, 0.5451, 0.3582, 0.5086, 0.3655, 0.5039, 0.3418, 0.4828, 0.4258, 0.4722, 0.3728, 0.5086, 0.3655, 0.5222, 0.4002, 0.5393, 0.3034, 0.4983, 0.3012, 0.4975, 0.2843, 0.543, 0.296, 0.537, 0.27, 0.4952, 0.2646, 0.4928, 0.2449, 0.5311, 0.244, 0.5379, 0.3227, 0.5403, 0.3345, 0.5039, 0.3418, 0.5015, 0.33, 0.646, 0.3584, 0.6237, 0.3547, 0.6277, 0.3308, 0.65, 0.3345, 0.5015, 0.33, 0.5039, 0.3418, 0.4675, 0.3492, 0.4651, 0.3373, 0.6237, 0.3547, 0.6013, 0.3509, 0.6053, 0.327, 0.6277, 0.3308, 0.4991, 0.3182, 0.5015, 0.33, 0.4651, 0.3373, 0.4627, 0.3255, 0.5355, 0.3109, 0.5379, 0.3227, 0.5015, 0.33, 0.4991, 0.3182, 0.65, 0.3345, 0.6277, 0.3308, 0.6297, 0.3188, 0.652, 0.3226, 0.6277, 0.3308, 0.6053, 0.327, 0.6073, 0.3151, 0.6297, 0.3188, 0.4828, 0.4258, 0.5222, 0.4002, 0.531, 0.447, 0.4912, 0.4676, 0.6422, 0.3815, 0.6335, 0.4336, 0.6111, 0.4298, 0.6198, 0.3778, 0.6198, 0.3778, 0.6111, 0.4298, 0.5887, 0.4261, 0.5974, 0.374, 0.5222, 0.4002, 0.5615, 0.3747, 0.5708, 0.4264, 0.531, 0.447, 0.1703, 0.8954, 0.129, 0.8824, 0.1287, 0.8684, 0.1703, 0.8802, 0.4912, 0.4676, 0.531, 0.447, 0.5354, 0.4704, 0.4954, 0.4885, 0.6335, 0.4336, 0.6291, 0.4596, 0.6067, 0.4558, 0.6111, 0.4298, 0.6111, 0.4298, 0.6067, 0.4558, 0.5844, 0.4521, 0.5887, 0.4261, 0.531, 0.447, 0.5708, 0.4264, 0.5754, 0.4522, 0.5354, 0.4704, 0.5137, 0.5777, 0.5425, 0.5751, 0.5439, 0.5989, 0.5192, 0.6024, 0.5897, 0.5761, 0.6081, 0.5797, 0.6036, 0.6025, 0.586, 0.599, 0.5425, 0.5751, 0.5713, 0.5725, 0.5685, 0.5955, 0.5439, 0.5989, 0.5713, 0.5725, 0.5897, 0.5761, 0.586, 0.599, 0.5685, 0.5955, 0.5355, 0.3109, 0.4991, 0.3182, 0.4983, 0.3012, 0.5393, 0.3034, 0.654, 0.3106, 0.6317, 0.3069, 0.6331, 0.2986, 0.6554, 0.3024, 0.4991, 0.3182, 0.4627, 0.3255, 0.4574, 0.299, 0.4983, 0.3012, 0.6317, 0.3069, 0.6093, 0.3031, 0.6107, 0.2949, 0.6331, 0.2986, 0.543, 0.296, 0.4975, 0.2843, 0.4952, 0.2646, 0.537, 0.27, 0.6568, 0.2942, 0.6344, 0.2904, 0.6389, 0.264, 0.6612, 0.2678, 0.4521, 0.2726, 0.4301, 0.2717, 0.4309, 0.2587, 0.4533, 0.2592, 0.4301, 0.2717, 0.4082, 0.2709, 0.4084, 0.2582, 0.4309, 0.2587, 0.6344, 0.2904, 0.6121, 0.2867, 0.6165, 0.2603, 0.6389, 0.264, 0.4975, 0.2843, 0.4521, 0.2726, 0.4533, 0.2592, 0.4952, 0.2646, 0.5311, 0.244, 0.4928, 0.2449, 0.4905, 0.2374, 0.527, 0.2385, 0.6656, 0.2414, 0.6433, 0.2376, 0.6445, 0.2306, 0.6668, 0.2343, 0.4545, 0.2458, 0.4316, 0.2457, 0.4313, 0.2362, 0.454, 0.2362, 0.4316, 0.2457, 0.4087, 0.2456, 0.4086, 0.2361, 0.4313, 0.2362, 0.6433, 0.2376, 0.6209, 0.2339, 0.6221, 0.2269, 0.6445, 0.2306, 0.4928, 0.2449, 0.4545, 0.2458, 0.454, 0.2362, 0.4905, 0.2374, 0.1599, 0.7694, 0.09285, 0.7697, 0.0925, 0.7527, 0.1599, 0.7547, 0.3268, 0.7484, 0.299, 0.7484, 0.299, 0.7224, 0.3268, 0.7224, 0.2264, 0.7694, 0.1931, 0.7694, 0.1931, 0.7547, 0.2264, 0.7547, 0.2713, 0.6963, 0.2713, 0.7224, 0.2704, 0.7224, 0.2704, 0.6963, 0.1931, 0.7694, 0.1599, 0.7694, 0.1599, 0.7547, 0.1931, 0.7547, 0.09285, 0.7697, 0.02584, 0.77, 0.02515, 0.7507, 0.0925, 0.7527, 0.299, 0.7484, 0.2713, 0.7484, 0.2713, 0.7224, 0.299, 0.7224, 0.002114, 0.7771, 0.001112, 0.7508, 0.02515, 0.7507, 0.02584, 0.77])
me_cube_001.materials.append(mat_material)
me_cube_001.use_remesh_preserve_volume = False
me_cube_001.use_remesh_preserve_attributes = False
me_cube_001.use_mirror_vertex_groups = False
me_cube_001.update()

# ---- objects
ob_cube = bpy.data.objects.new('Cube', me_cube)
ob_camera = bpy.data.objects.new('Camera', cam_camera)
ob_cube_001 = bpy.data.objects.new('Cube.001', me_cube_001)

# ---- transforms, parenting, visibility, modifiers, constraints
ob_cube.location = (1.974, 0.0, 0.0)
ob_cube.lock_rotations_4d = False
ob_cube.empty_display_type = 'ARROWS'
ob_cube.lineart.crease_threshold = 0.0
_m = ob_cube.modifiers.new('Mirror', 'MIRROR')
_m.use_axis = (True, True, False)
_m.use_clip = True
ob_camera.location = (7.481, -6.508, 5.344)
ob_camera.rotation_euler = (1.109, 0.0, 0.8149)
ob_camera.lock_rotations_4d = False
ob_camera.empty_display_type = 'ARROWS'
ob_camera.color = (0.0, 0.0, 0.0, 0.0)
ob_camera.display_type = 'WIRE'
ob_camera.lineart.crease_threshold = 0.0
ob_cube_001.location = (0.1188, 0.0, 0.0)
ob_cube_001.lock_rotations_4d = False
ob_cube_001.empty_display_type = 'ARROWS'
ob_cube_001.lineart.crease_threshold = 0.0
_m = ob_cube_001.modifiers.new('Mirror', 'MIRROR')
_m.use_axis = (True, True, False)
_m.use_clip = True
_m = ob_cube_001.modifiers.new('Subsurf', 'SUBSURF')
_m.uv_smooth = 'PRESERVE_CORNERS'
_m.quality = 2
_m.levels = 3
_m.show_only_control_edges = False

# ---- collection membership
col_collection_1.objects.link(ob_cube)
col_collection_1.objects.link(ob_camera)
col_collection_2.objects.link(ob_cube_001)

# ---- scene / render settings (as saved in the file)
scene.camera = ob_camera
scene.frame_start = 1; scene.frame_end = 250; scene.frame_set(1)
scene.render.engine = 'BLENDER_EEVEE_NEXT'
scene.render.resolution_percentage = 50
scene.render.dither_intensity = 0.0
scene.render.use_border = True
scene.render.use_bake_selected_to_active = True
scene.cycles.use_denoising = False
scene.cycles.samples = 128
scene.cycles.sampling_pattern = 'TABULATED_SOBOL'
scene.cycles.use_adaptive_sampling = False
scene.cycles.use_light_tree = False
scene.cycles.blur_glossy = 0.0
scene.cycles.sample_clamp_indirect = 0.0
scene.cycles.bake_type = 'NORMAL'
scene.view_settings.view_transform = 'Standard'
bpy.context.view_layer.update()

# ---- added for rendering (the .blend has no usable light): sun
light_auto_sun = bpy.data.lights.new('AutoSun', 'SUN')
light_auto_sun.energy = 3.0
light_auto_sun.angle = 0.0523599
ob_auto_sun = bpy.data.objects.new('AutoSun', light_auto_sun)
scene.collection.objects.link(ob_auto_sun)
ob_auto_sun.rotation_euler = (0.872665, 0.174533, 0.523599)
bpy.context.view_layer.update()

